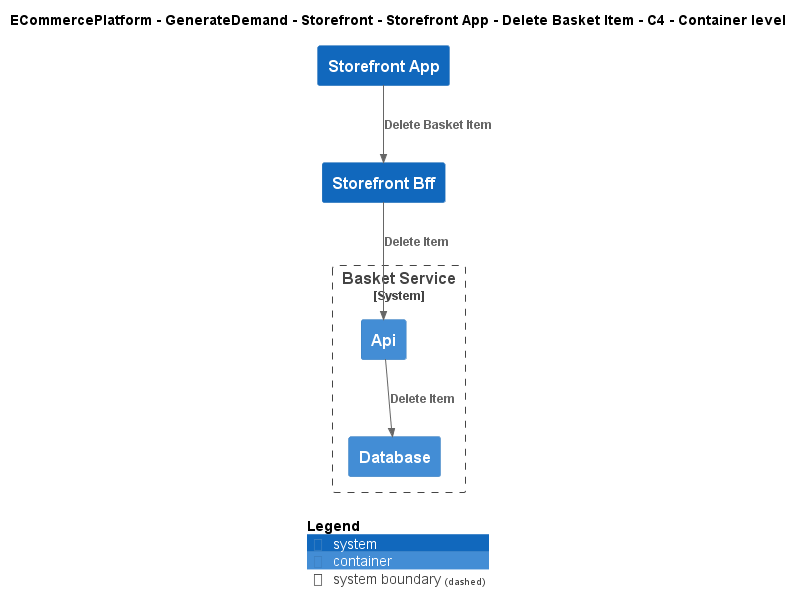

The diagram above was rendered by PlantUML. Its source (embedded in the PNG):
@startuml
!include ..\..\..\..\..\..\..\.c4s\C4_Container.puml

AddElementTag("c4interflow:lifecycle:new", $bgColor=green, $fontColor=#ffffff, $borderColor=green, $shadowing="False")
AddElementTag("c4interflow:lifecycle:changed", $bgColor=orange, $fontColor=#ffffff, $borderColor=orange, $shadowing="False")
AddElementTag("c4interflow:lifecycle:removed", $bgColor=red, $fontColor=#ffffff, $borderColor=red, $shadowing="False")

AddRelTag("c4interflow:lifecycle:new", $textColor=green, $lineColor=green)
AddRelTag("c4interflow:lifecycle:changed", $textColor=orange, $lineColor=orange)
AddRelTag("c4interflow:lifecycle:removed", $textColor=red, $lineColor=red)

SHOW_PERSON_PORTRAIT()
LAYOUT_TOP_DOWN()

skinparam linetype polyline

title ECommercePlatform - GenerateDemand - Storefront - Storefront App - Delete Basket Item - C4 - Container level

System(ECommercePlatform.GenerateDemand.Storefront.SoftwareSystems.StorefrontApp, "Storefront App", "")
System(ECommercePlatform.GenerateDemand.Storefront.SoftwareSystems.StorefrontBff, "Storefront Bff", "")

System_Boundary(ECommercePlatform.GenerateDemand.Basket.SoftwareSystems.BasketService, "Basket Service") {
    Container(ECommercePlatform.GenerateDemand.Basket.SoftwareSystems.BasketService.Containers.Api, "Api", "", "")
    Container(ECommercePlatform.GenerateDemand.Basket.SoftwareSystems.BasketService.Containers.Database, "Database", "", "")
}

Rel(ECommercePlatform.GenerateDemand.Storefront.SoftwareSystems.StorefrontApp, ECommercePlatform.GenerateDemand.Storefront.SoftwareSystems.StorefrontBff, "Delete Basket Item")
Rel(ECommercePlatform.GenerateDemand.Storefront.SoftwareSystems.StorefrontBff, ECommercePlatform.GenerateDemand.Basket.SoftwareSystems.BasketService.Containers.Api, "Delete Item")
Rel(ECommercePlatform.GenerateDemand.Basket.SoftwareSystems.BasketService.Containers.Api, ECommercePlatform.GenerateDemand.Basket.SoftwareSystems.BasketService.Containers.Database, "Delete Item")


SHOW_LEGEND()
@enduml